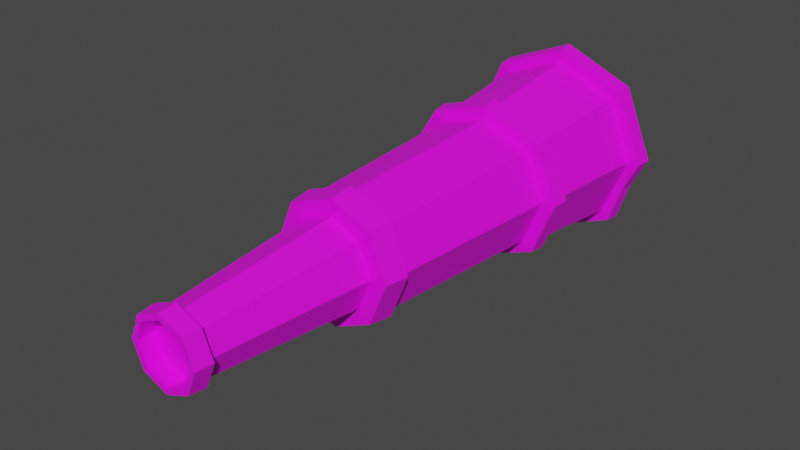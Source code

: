 # Source: telescope.blend  (saved by Blender 4.3.34; exported with 4.5.12 LTS)
import bpy
from mathutils import Matrix  # noqa: F401  (used for matrix-valued properties, if any)

bpy.ops.wm.read_factory_settings(use_empty=True)
scene = bpy.context.scene
scene.name = 'Scene'

# ---- collections
col_telescope = bpy.data.collections.new('Telescope'); scene.collection.children.link(col_telescope)

# ---- images (referenced by path relative to the original .blend; pixels are not part of the script)
import os
ASSET_DIR = os.environ.get("B2B_ASSET_DIR", "")  # directory of the original .blend (textures are referenced by path, not embedded)
HERE = os.path.dirname(os.path.abspath(__file__))  # packed textures are extracted next to this script under _unpacked/

def load_image(name, relpath, width, height, colorspace="sRGB"):
    """Load a texture the original file referenced (path relative to the .blend, or extracted next to this script)."""
    p = next((c for c in (os.path.join(HERE, relpath), os.path.join(ASSET_DIR, relpath)) if relpath and os.path.exists(c)), "")
    if p:
        img = bpy.data.images.load(p, check_existing=True)
        img.name = name
    else:  # same state as the original file: an image datablock whose file is absent (Cycles renders it pink)
        img = bpy.data.images.new(name, width, height)
        img.source = "FILE"
        img.filepath = "//" + (relpath or name)
    img.colorspace_settings.name = colorspace
    return img
img_texturetesting_png = load_image('TextureTesting.png', 'TextureTesting.png', 1024, 1024, 'sRGB')

# ---- materials (node trees are filled in below, after node groups)
mat_material_001 = bpy.data.materials.new('Material.001')

# ---- material node trees
mat_material_001.use_nodes = True; mat_material_001.node_tree.nodes.clear()
_N = mat_material_001.node_tree.nodes; _L = mat_material_001.node_tree.links
n0 = _N.new('ShaderNodeBsdfPrincipled'); n0.name = 'Principled BSDF'; n0.location = (10, 300)
n1 = _N.new('ShaderNodeOutputMaterial'); n1.name = 'Material Output'; n1.location = (300, 300)
n2 = _N.new('ShaderNodeTexImage'); n2.name = 'Image Texture'; n2.location = (-280, 275)
n2.image = img_texturetesting_png
_L.new(n0.outputs[0], n1.inputs[0])
_L.new(n2.outputs[0], n0.inputs[0])
n1.is_active_output = True

# ---- world
world_world = bpy.data.worlds.new('World'); scene.world = world_world
world_world.use_nodes = True; world_world.node_tree.nodes.clear()
_N = world_world.node_tree.nodes; _L = world_world.node_tree.links
n0 = _N.new('ShaderNodeOutputWorld'); n0.name = 'World Output'; n0.location = (300, 300)
n1 = _N.new('ShaderNodeBackground'); n1.name = 'Background'; n1.location = (10, 300)
n1.inputs[0].default_value = (0.05088, 0.05088, 0.05088, 1.0)
_L.new(n1.outputs[0], n0.inputs[0])
n0.is_active_output = True
world_world.color = (0.05088, 0.05088, 0.05088)
world_world.use_sun_shadow = False
world_world.sun_shadow_jitter_overblur = 0.0

# ---- meshes
me_geo_telescope = bpy.data.meshes.new('geo_telescope')
me_geo_telescope.from_pydata([(0.0, 0.1325, -1.22), (0.0, 0.36, 1.22), (0.0937, 0.0937, -1.22), (0.2546, 0.2546, 1.22), (0.1325, 0.0, -1.22), (0.36, 0.0, 1.22), (0.0937, -0.0937, -1.22), (0.2546, -0.2546, 1.22), (0.0, -0.1325, -1.22), (0.0, -0.36, 1.22), (-0.0937, -0.0937, -1.22), (-0.2546, -0.2546, 1.22), (-0.1325, 0.0, -1.22), (-0.36, 0.0, 1.22), (-0.0937, 0.0937, -1.22), (-0.2546, 0.2546, 1.22), (0.01242, 0.2027, -0.4105), (0.1433, 0.1433, -0.4105), (0.2027, 0.0, -0.4105), (0.1433, -0.1433, -0.4105), (0.01242, -0.2027, -0.4105), (-0.1433, -0.1433, -0.4105), (-0.2027, 0.0, -0.4105), (-0.1433, 0.1433, -0.4105), (0.3227, 0.3241, 1.22), (-0.001385, 0.4583, 1.22), (0.012, 0.3548, 0.547), (0.4569, -8.281e-11, 1.22), (0.3227, -0.3241, 1.22), (-0.001385, -0.4583, 1.22), (-0.3255, -0.3241, 1.22), (-0.4597, -8.281e-11, 1.22), (-0.3255, 0.3241, 1.22), (0.01242, 0.2774, -0.4105), (0.2854, 0.2509, 0.547), (0.1948, 0.1962, -0.4105), (0.3893, 8.238e-10, 0.547), (0.276, -2.289e-10, -0.4105), (0.2854, -0.2509, 0.547), (0.1948, -0.1962, -0.4105), (0.012, -0.3548, 0.547), (0.01242, -0.2774, -0.4105), (-0.2511, -0.2715, 0.547), (-0.1976, -0.1962, -0.4105), (-0.4164, -2.633e-10, 0.547), (-0.2789, -2.289e-10, -0.4105), (-0.2511, 0.2715, 0.547), (-0.1976, 0.1962, -0.4105), (0.09845, 0.09845, -1.141), (0.1392, 4.993e-09, -1.141), (0.09845, -0.09845, -1.141), (0.01242, -0.1392, -1.141), (-0.09845, -0.09845, -1.141), (-0.1392, 4.993e-09, -1.141), (-0.09845, 0.09845, -1.141), (0.01242, 0.1392, -1.141), (-9.588e-11, 0.1596, -1.22), (0.1129, 0.1129, -1.22), (0.1186, 0.1186, -1.142), (0.1596, -1.907e-10, -1.22), (0.1677, -1.907e-10, -1.142), (0.1129, -0.1129, -1.22), (0.1186, -0.1186, -1.142), (-9.588e-11, -0.1596, -1.22), (-4.426e-11, -0.1677, -1.142), (-0.1129, -0.1129, -1.22), (-0.1186, -0.1186, -1.142), (-0.1596, -1.907e-10, -1.22), (-0.1677, -1.907e-10, -1.142), (-0.1129, 0.1129, -1.22), (-0.1186, 0.1186, -1.142), (-4.426e-11, 0.1677, -1.142), (0.01242, 0.29, -0.3025), (0.208, 0.2051, -0.3025), (0.293, -9.589e-11, -0.3025), (0.208, -0.2051, -0.3025), (0.01242, -0.29, -0.3025), (-0.2064, -0.2076, -0.3025), (-0.299, -2.308e-10, -0.3025), (-0.2064, 0.2076, -0.3025), (0.0118, 0.2644, -0.3025), (0.0112, 0.2976, 0.5428), (-0.2095, 0.2278, 0.5428), (-0.3481, -4.161e-10, 0.5428), (-0.2095, -0.2278, 0.5428), (0.0112, -0.2976, 0.5428), (0.2405, -0.2104, 0.5428), (0.3277, 4.959e-10, 0.5428), (0.2405, 0.2104, 0.5428), (0.1901, 0.187, -0.3025), (0.2676, 7.696e-11, -0.3025), (0.1901, -0.187, -0.3025), (0.0118, -0.2644, -0.3025), (-0.1877, -0.1893, -0.3025), (-0.2721, -4.603e-11, -0.3025), (-0.1877, 0.1893, -0.3025), (0.2893, 0.2591, 0.6214), (0.3967, 6.928e-10, 0.6214), (0.2893, -0.2591, 0.6214), (0.01046, -0.3664, 0.6214), (-0.2594, -0.2772, 0.6214), (-0.4206, -2.614e-10, 0.6214), (-0.2594, 0.2772, 0.6214), (0.01046, 0.3664, 0.6214), (0.3191, 0.3165, 1.145), (0.4502, 3.742e-11, 1.145), (0.3191, -0.3165, 1.145), (3.281e-05, -0.4476, 1.145), (-0.3179, -0.3188, 1.145), (-0.4558, -8.452e-11, 1.145), (-0.3179, 0.3188, 1.145), (3.281e-05, 0.4476, 1.145), (0.0006881, 0.3945, 1.145), (0.009397, 0.3289, 0.6256), (-0.2328, 0.2488, 0.6256), (-0.3775, -4.43e-10, 0.6256), (-0.2328, -0.2488, 0.6256), (0.009397, -0.3289, 0.6256), (0.2597, -0.2326, 0.6256), (0.356, 4.135e-10, 0.6256), (0.2597, 0.2326, 0.6256), (0.2819, 0.279, 1.145), (0.3975, -3.25e-10, 1.145), (0.2819, -0.279, 1.145), (0.0006881, -0.3945, 1.145), (-0.2795, -0.281, 1.145), (-0.4011, -4.325e-10, 1.145), (-0.2795, 0.281, 1.145), (-0.3559, 0.0, 1.187), (-0.2517, 0.2517, 1.187), (0.2517, 0.2517, 1.187), (0.3559, 0.0, 1.187), (0.0, -0.3559, 1.187), (-0.2517, -0.2517, 1.187), (0.0, 0.3559, 1.187), (0.2517, -0.2517, 1.187), (-0.1283, -0.07565, -1.22), (-0.1364, -0.05615, -1.22), (-0.1173, -0.05341, -1.219), (-0.1387, -0.06326, -1.17), (-0.1114, -0.05108, -1.22), (0.3019, 0.1304, 1.187), (0.3363, 0.1478, 1.145), (0.3741, 0.143, 1.15), (0.3784, 0.149, 1.224), (0.2961, 0.128, 1.217)], [], [(11, 13, 31, 30), (17, 16, 33, 35), (21, 20, 41, 43), (1, 3, 24, 25), (15, 1, 25, 32), (5, 7, 28, 27), (18, 17, 35, 37), (22, 21, 43, 45), (54, 23, 16, 55), (9, 11, 30, 29), (53, 22, 23, 54), (19, 18, 37, 39), (52, 21, 22, 53), (13, 15, 32, 31), (51, 20, 21, 52), (23, 22, 45, 47), (50, 19, 20, 51), (3, 145, 144, 24), (49, 18, 19, 50), (20, 19, 39, 41), (48, 17, 18, 49), (7, 9, 29, 28), (55, 16, 17, 48), (16, 23, 47, 33), (104, 111, 25, 24), (105, 143, 144, 27), (106, 105, 27, 28), (107, 106, 28, 29), (73, 72, 80, 89), (40, 42, 84, 85), (72, 79, 95, 80), (79, 78, 94, 95), (34, 36, 87, 88), (42, 44, 83, 84), (78, 77, 93, 94), (77, 76, 92, 93), (108, 107, 29, 30), (109, 108, 30, 31), (110, 109, 31, 32), (111, 110, 32, 25), (51, 52, 66, 64), (10, 8, 63, 65), (50, 51, 64, 62), (49, 50, 62, 60), (14, 12, 67, 69), (4, 2, 57, 59), (48, 49, 60, 58), (8, 6, 61, 63), (56, 71, 58, 57), (57, 58, 60, 59), (59, 60, 62, 61), (61, 62, 64, 63), (63, 64, 66, 65), (65, 66, 139, 136), (67, 68, 70, 69), (69, 70, 71, 56), (6, 4, 59, 61), (52, 53, 68, 66), (0, 14, 69, 56), (2, 0, 56, 57), (53, 54, 70, 68), (12, 138, 137, 67), (54, 55, 71, 70), (55, 48, 58, 71), (33, 72, 73, 35), (35, 73, 74, 37), (37, 74, 75, 39), (39, 75, 76, 41), (41, 76, 77, 43), (43, 77, 78, 45), (45, 78, 79, 47), (47, 79, 72, 33), (95, 82, 81, 80), (94, 83, 82, 95), (93, 84, 83, 94), (92, 85, 84, 93), (91, 86, 85, 92), (90, 87, 86, 91), (89, 88, 87, 90), (80, 81, 88, 89), (26, 34, 88, 81), (74, 73, 89, 90), (46, 26, 81, 82), (38, 40, 85, 86), (75, 74, 90, 91), (76, 75, 91, 92), (44, 46, 82, 83), (36, 38, 86, 87), (26, 46, 102, 103), (46, 44, 101, 102), (44, 42, 100, 101), (42, 40, 99, 100), (40, 38, 98, 99), (38, 36, 97, 98), (36, 34, 96, 97), (34, 26, 103, 96), (111, 104, 121, 112), (103, 102, 114, 113), (104, 143, 142, 121), (96, 103, 113, 120), (105, 106, 123, 122), (97, 96, 120, 119), (106, 107, 124, 123), (98, 97, 119, 118), (113, 114, 127, 112), (114, 115, 126, 127), (115, 116, 125, 126), (116, 117, 124, 125), (117, 118, 123, 124), (118, 119, 122, 123), (119, 120, 121, 142, 122), (120, 113, 112, 121), (102, 101, 115, 114), (110, 111, 112, 127), (101, 100, 116, 115), (109, 110, 127, 126), (100, 99, 117, 116), (108, 109, 126, 125), (99, 98, 118, 117), (107, 108, 125, 124), (55, 54, 14, 0), (9, 7, 135, 132), (3, 1, 134, 130), (13, 11, 133, 128), (7, 5, 131, 135), (1, 15, 129, 134), (11, 9, 132, 133), (5, 145, 141, 131), (15, 13, 128, 129), (132, 135, 131, 141, 130, 134, 129, 128, 133), (54, 53, 12, 14), (53, 52, 10, 140, 12), (52, 51, 8, 10), (51, 50, 6, 8), (50, 49, 4, 6), (49, 48, 2, 4), (48, 55, 0, 2), (54, 55, 48, 49, 50, 51, 52, 53), (136, 138, 10, 65), (136, 139, 138), (137, 138, 139), (12, 140, 10, 138), (68, 139, 66), (68, 67, 137, 139), (144, 143, 104, 24), (141, 145, 3, 130), (142, 143, 105, 122), (144, 145, 5, 27)])
_uv = me_geo_telescope.uv_layers.new(name='UVMap')
_uv.uv.foreach_set('vector', [0.8858, 0.1324, 0.8843, 0.2489, 0.8432, 0.2468, 0.8521, 0.1295, 0.5973, 0.5909, 0.5981, 0.6433, 0.5733, 0.6439, 0.575, 0.5894, 0.6212, 0.846, 0.6423, 0.9149, 0.6168, 0.9348, 0.5939, 0.8518, 0.8678, 0.4623, 0.8629, 0.5504, 0.8385, 0.5497, 0.8386, 0.4623, 0.8745, 0.3622, 0.8678, 0.4623, 0.8386, 0.4623, 0.8408, 0.3616, 0.8666, 0.6375, 0.8813, 0.7217, 0.8531, 0.7251, 0.8429, 0.6403, 0.6006, 0.5401, 0.5973, 0.5909, 0.575, 0.5894, 0.5816, 0.5363, 0.6152, 0.777, 0.6212, 0.846, 0.5939, 0.8518, 0.5827, 0.7809, 0.7767, 0.2375, 0.5334, 0.2519, 0.5321, 0.1965, 0.7759, 0.1983, 0.8961, 0.01836, 0.8858, 0.1324, 0.8521, 0.1295, 0.8628, 0.0008871, 0.78, 0.2728, 0.5382, 0.3033, 0.5334, 0.2519, 0.7767, 0.2375, 0.6173, 0.4923, 0.6006, 0.5401, 0.5816, 0.5363, 0.5963, 0.4837, 0.7856, 0.3078, 0.5463, 0.3542, 0.5382, 0.3033, 0.78, 0.2728, 0.8843, 0.2489, 0.8745, 0.3622, 0.8408, 0.3616, 0.8432, 0.2468, 0.7945, 0.346, 0.5588, 0.4082, 0.5463, 0.3542, 0.7856, 0.3078, 0.6042, 0.7085, 0.6152, 0.777, 0.5827, 0.7809, 0.5766, 0.7105, 0.7871, 0.09653, 0.5485, 0.04671, 0.5597, 0.0002564, 0.7945, 0.06576, 0.8629, 0.5504, 0.8669, 0.5925, 0.8429, 0.5975, 0.8385, 0.5497, 0.781, 0.1314, 0.5396, 0.09751, 0.5485, 0.04671, 0.7871, 0.09653, 0.6423, 0.4469, 0.6173, 0.4923, 0.5963, 0.4837, 0.6236, 0.4249, 0.7773, 0.1666, 0.5342, 0.1488, 0.5396, 0.09751, 0.781, 0.1314, 0.8813, 0.7217, 0.9001, 0.8114, 0.8689, 0.8317, 0.8531, 0.7251, 0.7759, 0.1983, 0.5321, 0.1965, 0.5342, 0.1488, 0.7773, 0.1666, 0.5981, 0.6433, 0.6042, 0.7085, 0.5766, 0.7105, 0.5733, 0.6439, 0.8197, 0.5513, 0.8159, 0.4635, 0.8386, 0.4623, 0.8385, 0.5497, 0.8247, 0.6423, 0.8184, 0.5997, 0.8429, 0.5975, 0.8429, 0.6403, 0.8321, 0.726, 0.8247, 0.6423, 0.8429, 0.6403, 0.8531, 0.7251, 0.8406, 0.8331, 0.8321, 0.726, 0.8531, 0.7251, 0.8689, 0.8317, 0.5448, 0.5842, 0.5404, 0.6417, 0.5327, 0.6415, 0.5379, 0.5834, 0.981, 0.7193, 0.9634, 0.6243, 0.9831, 0.6233, 0.9997, 0.7087, 0.5404, 0.6417, 0.5407, 0.712, 0.5321, 0.7118, 0.5327, 0.6415, 0.5407, 0.712, 0.544, 0.7854, 0.5341, 0.7865, 0.5321, 0.7118, 0.9506, 0.2674, 0.9576, 0.1863, 0.9795, 0.1882, 0.9693, 0.2699, 0.9634, 0.6243, 0.9512, 0.5296, 0.9733, 0.5279, 0.9831, 0.6233, 0.544, 0.7854, 0.5571, 0.8589, 0.5485, 0.8606, 0.5341, 0.7865, 0.5571, 0.8589, 0.5667, 0.9453, 0.5572, 0.9425, 0.5485, 0.8606, 0.8248, 0.1274, 0.8296, 0.0002564, 0.8628, 0.0008871, 0.8521, 0.1295, 0.8159, 0.2455, 0.8248, 0.1274, 0.8521, 0.1295, 0.8432, 0.2468, 0.8144, 0.3616, 0.8159, 0.2455, 0.8432, 0.2468, 0.8408, 0.3616, 0.8159, 0.4635, 0.8144, 0.3616, 0.8408, 0.3616, 0.8386, 0.4623, 0.6967, 0.4098, 0.6898, 0.4541, 0.6806, 0.4536, 0.685, 0.4087, 0.6488, 0.4528, 0.6429, 0.4155, 0.6524, 0.41, 0.6581, 0.4525, 0.6955, 0.6816, 0.6967, 0.7184, 0.688, 0.7282, 0.6857, 0.6817, 0.695, 0.6442, 0.6955, 0.6816, 0.6857, 0.6817, 0.686, 0.644, 0.6499, 0.5328, 0.6471, 0.4934, 0.6577, 0.4932, 0.6593, 0.5325, 0.6538, 0.6423, 0.6534, 0.6068, 0.6622, 0.6069, 0.6624, 0.6426, 0.6942, 0.6086, 0.695, 0.6442, 0.686, 0.644, 0.6861, 0.6085, 0.6442, 0.7176, 0.6526, 0.6779, 0.6613, 0.6791, 0.6531, 0.7238, 0.6609, 0.57, 0.6852, 0.5705, 0.6861, 0.6085, 0.6622, 0.6069, 0.6622, 0.6069, 0.6861, 0.6085, 0.686, 0.644, 0.6624, 0.6426, 0.6624, 0.6426, 0.686, 0.644, 0.6857, 0.6817, 0.6613, 0.6791, 0.6613, 0.6791, 0.6857, 0.6817, 0.688, 0.7282, 0.6531, 0.7238, 0.6524, 0.41, 0.685, 0.4087, 0.6806, 0.4536, 0.6581, 0.4525, 0.6581, 0.4525, 0.6806, 0.4536, 0.6714, 0.4712, 0.6561, 0.4634, 0.6577, 0.4932, 0.6812, 0.4927, 0.6843, 0.5329, 0.6593, 0.5325, 0.6593, 0.5325, 0.6843, 0.5329, 0.6852, 0.5705, 0.6609, 0.57, 0.6526, 0.6779, 0.6538, 0.6423, 0.6624, 0.6426, 0.6613, 0.6791, 0.6898, 0.4541, 0.691, 0.4924, 0.6812, 0.4927, 0.6806, 0.4536, 0.6519, 0.5701, 0.6499, 0.5328, 0.6593, 0.5325, 0.6609, 0.57, 0.6534, 0.6068, 0.6519, 0.5701, 0.6609, 0.57, 0.6622, 0.6069, 0.691, 0.4924, 0.6949, 0.5325, 0.6843, 0.5329, 0.6812, 0.4927, 0.6471, 0.4934, 0.6506, 0.4712, 0.6559, 0.4766, 0.6577, 0.4932, 0.6949, 0.5325, 0.6939, 0.5753, 0.6852, 0.5705, 0.6843, 0.5329, 0.6939, 0.5753, 0.6942, 0.6086, 0.6861, 0.6085, 0.6852, 0.5705, 0.5733, 0.6439, 0.5404, 0.6417, 0.5448, 0.5842, 0.575, 0.5894, 0.575, 0.5894, 0.5448, 0.5842, 0.5526, 0.5306, 0.5816, 0.5363, 0.5816, 0.5363, 0.5526, 0.5306, 0.5669, 0.4769, 0.5963, 0.4837, 0.5963, 0.4837, 0.5669, 0.4769, 0.584, 0.4087, 0.6236, 0.4249, 0.6168, 0.9348, 0.5667, 0.9453, 0.5571, 0.8589, 0.5939, 0.8518, 0.5939, 0.8518, 0.5571, 0.8589, 0.544, 0.7854, 0.5827, 0.7809, 0.5827, 0.7809, 0.544, 0.7854, 0.5407, 0.712, 0.5766, 0.7105, 0.5766, 0.7105, 0.5407, 0.712, 0.5404, 0.6417, 0.5733, 0.6439, 0.2821, 0.3847, 0.0008541, 0.3898, 0.0002564, 0.3129, 0.2814, 0.3138, 0.2855, 0.4535, 0.004545, 0.4783, 0.0008541, 0.3898, 0.2821, 0.3847, 0.2943, 0.5218, 0.01646, 0.5662, 0.004545, 0.4783, 0.2855, 0.4535, 0.306, 0.5917, 0.02938, 0.642, 0.01646, 0.5662, 0.2943, 0.5218, 0.2952, 0.1153, 0.01583, 0.08064, 0.02957, 0.0002564, 0.306, 0.05159, 0.2871, 0.1821, 0.006722, 0.1558, 0.01583, 0.08064, 0.2952, 0.1153, 0.2827, 0.2492, 0.001703, 0.2313, 0.006722, 0.1558, 0.2871, 0.1821, 0.2814, 0.3138, 0.0002564, 0.3129, 0.001703, 0.2313, 0.2827, 0.2492, 0.9478, 0.3525, 0.9506, 0.2674, 0.9693, 0.2699, 0.9648, 0.3524, 0.5526, 0.5306, 0.5448, 0.5842, 0.5379, 0.5834, 0.5467, 0.5294, 0.9484, 0.4347, 0.9478, 0.3525, 0.9648, 0.3524, 0.9678, 0.4321, 0.9648, 0.1048, 0.9815, 0.006347, 0.9997, 0.01695, 0.9838, 0.106, 0.5669, 0.4769, 0.5526, 0.5306, 0.5467, 0.5294, 0.5597, 0.4752, 0.584, 0.4087, 0.5669, 0.4769, 0.5597, 0.4752, 0.5741, 0.4102, 0.9512, 0.5296, 0.9484, 0.4347, 0.9678, 0.4321, 0.9733, 0.5279, 0.9576, 0.1863, 0.9648, 0.1048, 0.9838, 0.106, 0.9795, 0.1882, 0.9478, 0.3525, 0.9484, 0.4347, 0.9228, 0.4367, 0.9231, 0.3533, 0.9484, 0.4347, 0.9512, 0.5296, 0.9274, 0.5315, 0.9228, 0.4367, 0.9512, 0.5296, 0.9634, 0.6243, 0.9376, 0.6262, 0.9274, 0.5315, 0.9634, 0.6243, 0.981, 0.7193, 0.9504, 0.7251, 0.9376, 0.6262, 0.9815, 0.006347, 0.9648, 0.1048, 0.9409, 0.1004, 0.9507, 0.0002564, 0.9648, 0.1048, 0.9576, 0.1863, 0.933, 0.1841, 0.9409, 0.1004, 0.9576, 0.1863, 0.9506, 0.2674, 0.9266, 0.2676, 0.933, 0.1841, 0.9506, 0.2674, 0.9478, 0.3525, 0.9231, 0.3533, 0.9266, 0.2676, 0.8159, 0.4635, 0.8197, 0.5513, 0.8065, 0.5521, 0.8003, 0.4641, 0.9231, 0.3533, 0.9228, 0.4367, 0.9104, 0.4358, 0.9123, 0.3531, 0.8197, 0.5513, 0.8184, 0.5997, 0.8081, 0.5945, 0.8065, 0.5521, 0.9266, 0.2676, 0.9231, 0.3533, 0.9123, 0.3531, 0.9143, 0.2679, 0.8247, 0.6423, 0.8321, 0.726, 0.8171, 0.7273, 0.8118, 0.643, 0.933, 0.1841, 0.9266, 0.2676, 0.9143, 0.2679, 0.9188, 0.1829, 0.8321, 0.726, 0.8406, 0.8331, 0.8224, 0.8269, 0.8171, 0.7273, 0.9409, 0.1004, 0.933, 0.1841, 0.9188, 0.1829, 0.9289, 0.09832, 0.4807, 0.3947, 0.4841, 0.4794, 0.3112, 0.4979, 0.3065, 0.3975, 0.4841, 0.4794, 0.495, 0.5744, 0.3238, 0.5989, 0.3112, 0.4979, 0.495, 0.5744, 0.5111, 0.6688, 0.34, 0.6994, 0.3238, 0.5989, 0.5111, 0.6688, 0.5316, 0.751, 0.3636, 0.7971, 0.34, 0.6994, 0.5316, 0.0539, 0.5093, 0.1402, 0.3409, 0.09817, 0.3659, 0.0002564, 0.5093, 0.1402, 0.4945, 0.2226, 0.323, 0.1969, 0.3409, 0.09817, 0.4945, 0.2226, 0.4846, 0.3056, 0.3112, 0.2966, 0.3168, 0.2497, 0.323, 0.1969, 0.4846, 0.3056, 0.4807, 0.3947, 0.3065, 0.3975, 0.3112, 0.2966, 0.9228, 0.4367, 0.9274, 0.5315, 0.9135, 0.5326, 0.9104, 0.4358, 0.8144, 0.3616, 0.8159, 0.4635, 0.8003, 0.4641, 0.7965, 0.3619, 0.9274, 0.5315, 0.9376, 0.6262, 0.9255, 0.6287, 0.9135, 0.5326, 0.8159, 0.2455, 0.8144, 0.3616, 0.7965, 0.3619, 0.795, 0.2446, 0.9376, 0.6262, 0.9504, 0.7251, 0.9368, 0.722, 0.9255, 0.6287, 0.8248, 0.1274, 0.8159, 0.2455, 0.795, 0.2446, 0.8062, 0.1261, 0.9507, 0.0002564, 0.9409, 0.1004, 0.9289, 0.09832, 0.9377, 0.003498, 0.8296, 0.0002564, 0.8248, 0.1274, 0.8062, 0.1261, 0.81, 0.007238, 0.727, 0.7287, 0.766, 0.7712, 0.7361, 0.7837, 0.7192, 0.7615, 0.9001, 0.8114, 0.8813, 0.7217, 0.8914, 0.7199, 0.9099, 0.8088, 0.8629, 0.5504, 0.8678, 0.4623, 0.8787, 0.4631, 0.8732, 0.5504, 0.8843, 0.2489, 0.8858, 0.1324, 0.8999, 0.1333, 0.8977, 0.2498, 0.8813, 0.7217, 0.8666, 0.6375, 0.8772, 0.6365, 0.8914, 0.7199, 0.8678, 0.4623, 0.8745, 0.3622, 0.887, 0.3633, 0.8787, 0.4631, 0.8858, 0.1324, 0.8961, 0.01836, 0.9099, 0.02024, 0.8999, 0.1333, 0.8666, 0.6375, 0.8669, 0.5925, 0.8766, 0.5921, 0.8772, 0.6365, 0.8745, 0.3622, 0.8843, 0.2489, 0.8977, 0.2498, 0.887, 0.3633, 0.2188, 0.7971, 0.1548, 0.8611, 0.06428, 0.8611, 0.0311, 0.8279, 0.0002564, 0.7971, 0.0002564, 0.7065, 0.06428, 0.6425, 0.1548, 0.6425, 0.2188, 0.7065, 0.766, 0.7712, 0.766, 0.8235, 0.7353, 0.8089, 0.7361, 0.7837, 0.766, 0.8235, 0.7235, 0.8593, 0.7137, 0.8282, 0.7237, 0.8207, 0.7353, 0.8089, 0.7235, 0.8593, 0.6667, 0.8502, 0.6877, 0.8261, 0.7137, 0.8282, 0.6667, 0.8502, 0.6429, 0.8131, 0.6697, 0.8049, 0.6877, 0.8261, 0.6429, 0.8131, 0.6446, 0.7661, 0.6729, 0.7771, 0.6697, 0.8049, 0.6446, 0.7661, 0.6792, 0.7301, 0.6925, 0.7589, 0.6729, 0.7771, 0.6792, 0.7301, 0.727, 0.7287, 0.7192, 0.7615, 0.6925, 0.7589, 0.3049, 0.703, 0.276, 0.7296, 0.2444, 0.728, 0.2194, 0.703, 0.2194, 0.6676, 0.2406, 0.6441, 0.2798, 0.6425, 0.3049, 0.6676, 0.6561, 0.4634, 0.6506, 0.4712, 0.6488, 0.4528, 0.6581, 0.4525, 0.6561, 0.4634, 0.6714, 0.4712, 0.6506, 0.4712, 0.6559, 0.4766, 0.6506, 0.4712, 0.6714, 0.4712, 0.6471, 0.4934, 0.648, 0.471, 0.6488, 0.4528, 0.6506, 0.4712, 0.6812, 0.4927, 0.6714, 0.4712, 0.6806, 0.4536, 0.6812, 0.4927, 0.6577, 0.4932, 0.6559, 0.4766, 0.6714, 0.4712, 0.8429, 0.5975, 0.8184, 0.5997, 0.8197, 0.5513, 0.8385, 0.5497, 0.8766, 0.5921, 0.8669, 0.5925, 0.8629, 0.5504, 0.8732, 0.5504, 0.8081, 0.5945, 0.8184, 0.5997, 0.8247, 0.6423, 0.8118, 0.643, 0.8429, 0.5975, 0.8669, 0.5925, 0.8666, 0.6375, 0.8429, 0.6403])
me_geo_telescope.materials.append(mat_material_001)
me_geo_telescope.update()

# ---- objects
ob_telescope = bpy.data.objects.new('telescope', me_geo_telescope)

# ---- transforms, parenting, visibility, modifiers, constraints
ob_telescope.location = (0.0, 0.0, 0.0)
ob_telescope.rotation_euler = (-1.571, -0.0, 0.0)

# ---- collection membership
col_telescope.objects.link(ob_telescope)

# ---- scene / render settings (as saved in the file)
scene.frame_start = 1; scene.frame_end = 250; scene.frame_set(56)
scene.render.engine = 'BLENDER_EEVEE_NEXT'
scene.cycles.sampling_pattern = 'TABULATED_SOBOL'
scene.cycles.use_light_tree = False
scene.view_settings.view_transform = 'Filmic'
bpy.context.view_layer.update()

# ---- added for rendering (the .blend has no active camera and no usable light): camera, sun
cam_auto = bpy.data.cameras.new('AutoCamera')
cam_auto.lens = 50.0
cam_auto.sensor_width = 36.0
cam_auto.clip_end = 1000.0
ob_auto_camera = bpy.data.objects.new('AutoCamera', cam_auto)
scene.collection.objects.link(ob_auto_camera)
ob_auto_camera.location = (2.55862, -3.06977, 2.048)
ob_auto_camera.rotation_euler = (1.09748, -7.21219e-08, 0.694738)
scene.camera = ob_auto_camera
light_auto_sun = bpy.data.lights.new('AutoSun', 'SUN')
light_auto_sun.energy = 3.0
light_auto_sun.angle = 0.0523599
ob_auto_sun = bpy.data.objects.new('AutoSun', light_auto_sun)
scene.collection.objects.link(ob_auto_sun)
ob_auto_sun.rotation_euler = (0.872665, 0.174533, 0.523599)
bpy.context.view_layer.update()
